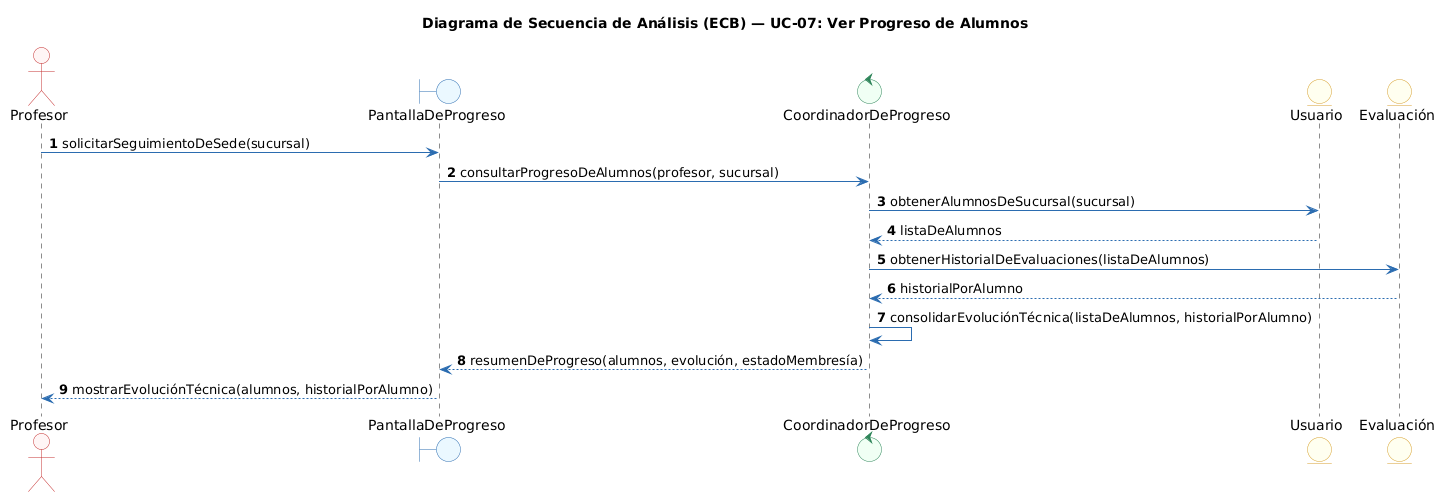

The diagram above was rendered by PlantUML. Its source (embedded in the PNG):
@startuml
title Diagrama de Secuencia de Análisis (ECB) — UC-07: Ver Progreso de Alumnos
autonumber
skinparam shadowing false
skinparam monochrome false
skinparam defaultFontName Arial
skinparam roundcorner 6
skinparam ArrowColor #2B6CB0
skinparam ActorBorderColor #C53030
skinparam ActorBackgroundColor #FFF5F5
skinparam BoundaryBorderColor #2B6CB0
skinparam BoundaryBackgroundColor #EBF8FF
skinparam ControlBorderColor #2F855A
skinparam ControlBackgroundColor #F0FFF4
skinparam EntityBorderColor #D69E2E
skinparam EntityBackgroundColor #FFFFF0
skinparam UsecaseBorderColor #2B6CB0
skinparam UsecaseBackgroundColor #F7FAFC

actor "Profesor" as PR
boundary "PantallaDeProgreso" as B1
control "CoordinadorDeProgreso" as C1
entity "Usuario" as E1
entity "Evaluación" as E2

PR -> B1 : solicitarSeguimientoDeSede(sucursal)
B1 -> C1 : consultarProgresoDeAlumnos(profesor, sucursal)
C1 -> E1 : obtenerAlumnosDeSucursal(sucursal)
E1 --> C1 : listaDeAlumnos
C1 -> E2 : obtenerHistorialDeEvaluaciones(listaDeAlumnos)
E2 --> C1 : historialPorAlumno
C1 -> C1 : consolidarEvoluciónTécnica(listaDeAlumnos, historialPorAlumno)
C1 --> B1 : resumenDeProgreso(alumnos, evolución, estadoMembresía)
B1 --> PR : mostrarEvoluciónTécnica(alumnos, historialPorAlumno)
@enduml